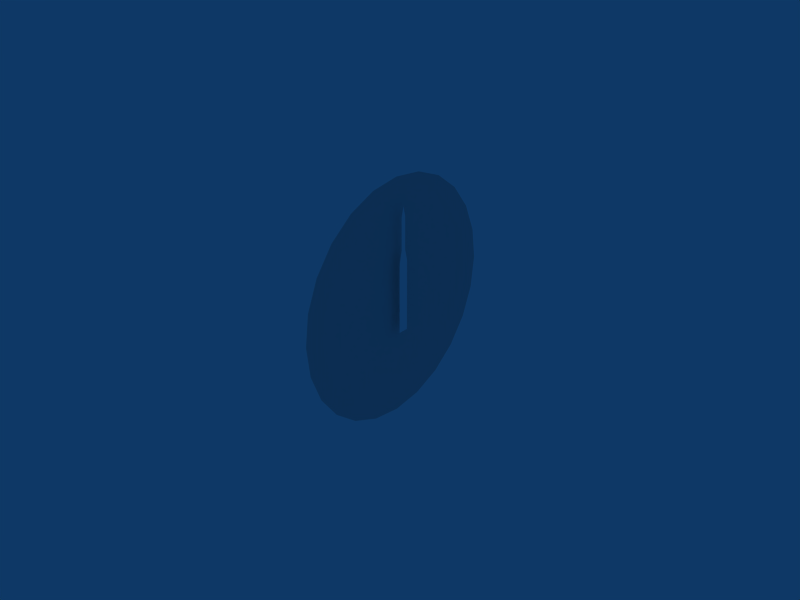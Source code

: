 # Source: asi.blend  (saved by Blender 2.49.2; exported with 4.5.12 LTS)
import bpy
from mathutils import Matrix  # noqa: F401  (used for matrix-valued properties, if any)

bpy.ops.wm.read_factory_settings(use_empty=True)
scene = bpy.context.scene
scene.name = 'Scene'

# ---- collections
col_collection_1 = bpy.data.collections.new('Collection 1'); scene.collection.children.link(col_collection_1)

# ---- materials (node trees are filled in below, after node groups)
mat_defaultwhite = bpy.data.materials.new('DefaultWhite')
mat_defaultwhite.alpha_threshold = 0.0
mat_defaultwhite.diffuse_color = (1.0, 1.0, 1.0, 1.0)
mat_defaultwhite.specular_color = (0.5, 0.5, 0.5)
mat_defaultwhite.roughness = 0.5
mat_defaultwhite.specular_intensity = 1.0
mat_defaultwhite.line_color = (0.0, 0.0, 0.0, 1.0)
mat_material_001 = bpy.data.materials.new('Material.001')
mat_material_001.alpha_threshold = 0.0
mat_material_001.roughness = 0.5
mat_material_001.line_color = (0.0, 0.0, 0.0, 1.0)

# ---- node groups
ng_auto_smooth = bpy.data.node_groups.new('Auto Smooth', 'GeometryNodeTree')
_s = ng_auto_smooth.interface.new_socket(name='Geometry', in_out='OUTPUT', socket_type='NodeSocketGeometry')
_s = ng_auto_smooth.interface.new_socket(name='Geometry', in_out='INPUT', socket_type='NodeSocketGeometry')
_s = ng_auto_smooth.interface.new_socket(name='Angle', in_out='INPUT', socket_type='NodeSocketFloat')
_s.subtype = 'ANGLE'
_s.min_value = 0.0
_s.max_value = 3.142
ng_auto_smooth.is_modifier = True
_N = ng_auto_smooth.nodes; _L = ng_auto_smooth.links
n0 = _N.new('NodeGroupOutput'); n0.name = 'Group Output'; n0.location = (480, -100)
n1 = _N.new('NodeGroupInput'); n1.name = 'Group Input'; n1.location = (-420, -300)
n2 = _N.new('NodeGroupInput'); n2.name = 'Group Input.001'; n2.location = (-60, -100)
n3 = _N.new('GeometryNodeSetShadeSmooth'); n3.name = 'Set Shade Smooth'; n3.location = (120, -100)
n3.domain = 'EDGE'
n4 = _N.new('GeometryNodeSetShadeSmooth'); n4.name = 'Set Shade Smooth.001'; n4.location = (300, -100)
n5 = _N.new('GeometryNodeInputMeshEdgeAngle'); n5.name = 'Edge Angle'; n5.location = (-420, -220)
n6 = _N.new('GeometryNodeInputEdgeSmooth'); n6.name = 'Is Edge Smooth'; n6.location = (-60, -160)
n7 = _N.new('GeometryNodeInputShadeSmooth'); n7.name = 'Is Face Smooth'; n7.location = (-240, -340)
n8 = _N.new('FunctionNodeBooleanMath'); n8.name = 'Boolean Math'; n8.location = (-60, -220)
n9 = _N.new('FunctionNodeCompare'); n9.name = 'Compare'; n9.location = (-240, -180)
n9.operation = 'LESS_EQUAL'
_L.new(n5.outputs[0], n9.inputs[0])
_L.new(n4.outputs[0], n0.inputs[0])
_L.new(n1.outputs[1], n9.inputs[1])
_L.new(n9.outputs[0], n8.inputs[0])
_L.new(n7.outputs[0], n8.inputs[1])
_L.new(n2.outputs[0], n3.inputs[0])
_L.new(n6.outputs[0], n3.inputs[1])
_L.new(n3.outputs[0], n4.inputs[0])
_L.new(n8.outputs[0], n3.inputs[2])
n0.is_active_output = True

# ---- material node trees

# ---- world
world_world = bpy.data.worlds.new('World'); scene.world = world_world
world_world.color = (0.05656, 0.2208, 0.4)
world_world.use_sun_shadow = False
world_world.sun_shadow_jitter_overblur = 0.0
world_world.cycles.sampling_method = 'MANUAL'
world_world.cycles.sample_map_resolution = 256

# ---- meshes
me_mesh = bpy.data.meshes.new('Mesh')
me_mesh.from_pydata([(0.0, 0.01353, -0.001537), (0.0, -0.006896, -0.001537), (0.0, -0.006896, 0.001537), (0.0, 0.01353, 0.001537), (0.0, 0.01697, 0.000726), (0.0, 0.01697, -0.000726), (0.0, 0.02625, -0.000726), (0.0, 0.02625, 0.000726), (0.0, 0.02917, 0.0)], [], [(0, 3, 2, 1), (3, 0, 5, 4), (5, 6, 8), (8, 7, 4), (8, 4, 5)])
_uv = me_mesh.uv_layers.new(name='UVTex')
_uv.uv.foreach_set('vector', [0.0, 0.0, 0.0, 0.0, 0.0, 0.0, 0.0, 0.0, 0.0, 0.0, 0.0, 0.0, 0.0, 0.0, 0.0, 0.0, 0.0, 0.0, 0.0, 0.0, 0.0, 0.0, 0.0, 0.0, 0.0, 0.0, 0.0, 0.0, 0.0, 0.0, 0.0, 0.0, 0.0, 0.0])
me_mesh.materials.append(mat_defaultwhite)
me_mesh.use_remesh_preserve_volume = False
me_mesh.use_remesh_preserve_attributes = False
me_mesh.use_mirror_vertex_groups = False
me_mesh.update()
me_mesh_002 = bpy.data.meshes.new('Mesh.002')
me_mesh_002.from_pydata([(-5.774e-08, 2.98e-08, 2.98e-08), (9.313e-10, -0.0173, -0.02996), (9.313e-10, -0.008954, -0.03342), (9.313e-10, 2.608e-08, -0.0346), (9.313e-10, 0.008954, -0.03342), (9.313e-10, 0.0173, -0.02996), (9.313e-10, 0.02446, -0.02446), (9.313e-10, 0.02996, -0.0173), (9.313e-10, 0.03342, -0.008954), (9.313e-10, 0.0346, 0.0), (9.313e-10, 0.03342, 0.008954), (9.313e-10, 0.02996, 0.0173), (9.313e-10, 0.02446, 0.02446), (9.313e-10, 0.0173, 0.02996), (9.313e-10, 0.008954, 0.03342), (9.313e-10, -1.49e-08, 0.0346), (9.313e-10, -0.008954, 0.03342), (9.313e-10, -0.0173, 0.02996), (9.313e-10, -0.02446, 0.02446), (9.313e-10, -0.02996, 0.0173), (9.313e-10, -0.03342, 0.008954), (9.313e-10, -0.0346, 0.0), (9.313e-10, -0.03342, -0.008954), (9.313e-10, -0.02446, -0.02446), (9.313e-10, -0.02996, -0.0173)], [], [(1, 0, 23), (14, 0, 13), (15, 0, 14), (16, 0, 15), (12, 0, 11), (13, 0, 12), (2, 0, 1), (11, 0, 10), (3, 0, 2), (22, 0, 21), (21, 0, 20), (5, 0, 4), (20, 0, 19), (6, 0, 5), (4, 0, 3), (10, 0, 9), (9, 0, 8), (8, 0, 7), (7, 0, 6), (23, 0, 24), (18, 0, 17), (17, 0, 16), (19, 0, 18), (24, 0, 22)])
me_mesh_002.polygons.foreach_set('use_smooth', [True] * 24)
_uv = me_mesh_002.uv_layers.new(name='UVTex')
_uv.uv.foreach_set('vector', [0.8451, 0.3007, 0.5, 0.5, 0.7818, 0.2182, 0.115, 0.6032, 0.5, 0.5, 0.1549, 0.6993, 0.1015, 0.5, 0.5, 0.5, 0.115, 0.6032, 0.115, 0.3968, 0.5, 0.5, 0.1015, 0.5, 0.2182, 0.7818, 0.5, 0.5, 0.3007, 0.8451, 0.1549, 0.6993, 0.5, 0.5, 0.2182, 0.7818, 0.885, 0.3969, 0.5, 0.5, 0.8451, 0.3007, 0.3007, 0.8451, 0.5, 0.5, 0.3968, 0.885, 0.8985, 0.5, 0.5, 0.5, 0.885, 0.3969, 0.6032, 0.115, 0.5, 0.5, 0.5, 0.1015, 0.5, 0.1015, 0.5, 0.5, 0.3969, 0.115, 0.8451, 0.6993, 0.5, 0.5, 0.885, 0.6032, 0.3969, 0.115, 0.5, 0.5, 0.3007, 0.1549, 0.7818, 0.7818, 0.5, 0.5, 0.8451, 0.6993, 0.885, 0.6032, 0.5, 0.5, 0.8985, 0.5, 0.3968, 0.885, 0.5, 0.5, 0.5, 0.8985, 0.5, 0.8985, 0.5, 0.5, 0.6031, 0.885, 0.6031, 0.885, 0.5, 0.5, 0.6993, 0.8451, 0.6993, 0.8451, 0.5, 0.5, 0.7818, 0.7818, 0.7818, 0.2182, 0.5, 0.5, 0.6993, 0.1549, 0.2182, 0.2182, 0.5, 0.5, 0.1549, 0.3007, 0.1549, 0.3007, 0.5, 0.5, 0.115, 0.3968, 0.3007, 0.1549, 0.5, 0.5, 0.2182, 0.2182, 0.6993, 0.1549, 0.5, 0.5, 0.6032, 0.115])
me_mesh_002.materials.append(mat_material_001)
me_mesh_002.use_remesh_preserve_volume = False
me_mesh_002.use_remesh_preserve_attributes = False
me_mesh_002.use_mirror_vertex_groups = False
me_mesh_002.update()

# ---- objects
ob_needle = bpy.data.objects.new('Needle', me_mesh)
ob_face = bpy.data.objects.new('face', me_mesh_002)

# ---- transforms, parenting, visibility, modifiers, constraints
ob_needle.location = (0.002501, 0.0, -0.002179)
ob_needle.rotation_euler = (1.571, 0.0, 0.0)
ob_needle.scale = (1.0, 1.1, 1.1)
ob_needle.lock_rotations_4d = False
ob_needle.empty_display_type = 'ARROWS'
ob_needle.lineart.crease_threshold = 0.0
_m = ob_needle.modifiers.new('Auto Smooth', 'NODES')
_m.node_group = ng_auto_smooth
_gi = [s.identifier for s in ng_auto_smooth.interface.items_tree if s.item_type == 'SOCKET' and s.in_out == 'INPUT']
_m[_gi[1]] = 0.7854  # Angle
ob_face.location = (0.0, 0.0, 0.0001038)
ob_face.rotation_euler = (1.571, 0.0, 0.0)
ob_face.scale = (1.0, 1.1, 1.1)
ob_face.lock_rotations_4d = False
ob_face.empty_display_type = 'ARROWS'
ob_face.lineart.crease_threshold = 0.0
_m = ob_face.modifiers.new('EdgeSplit', 'EDGE_SPLIT')
_m = ob_face.modifiers.new('Auto Smooth', 'NODES')
_m.node_group = ng_auto_smooth
_gi = [s.identifier for s in ng_auto_smooth.interface.items_tree if s.item_type == 'SOCKET' and s.in_out == 'INPUT']
_m[_gi[1]] = 0.9599  # Angle

# ---- collection membership
col_collection_1.objects.link(ob_needle)
col_collection_1.objects.link(ob_face)

# ---- scene / render settings (as saved in the file)
scene.frame_start = 1; scene.frame_end = 250; scene.frame_set(1)
scene.render.engine = 'BLENDER_EEVEE_NEXT'
scene.render.image_settings.file_format = 'JPEG'
scene.render.image_settings.color_mode = 'RGB'
scene.render.image_settings.compression = 90
scene.render.resolution_x = 800
scene.render.resolution_y = 600
scene.render.pixel_aspect_x = 100.0
scene.render.pixel_aspect_y = 100.0
scene.render.fps = 25
scene.render.dither_intensity = 0.0
scene.render.use_compositing = False
scene.render.use_sequencer = False
scene.render.bake_margin = 2
scene.render.bake_bias = 0.0
scene.render.use_stamp_time = False
scene.render.use_stamp_date = False
scene.render.use_stamp_frame = False
scene.render.use_stamp_camera = False
scene.render.use_stamp_scene = False
scene.render.use_stamp_filename = False
scene.render.use_stamp_render_time = False
scene.render.stamp_font_size = 0
scene.cycles.use_denoising = False
scene.cycles.samples = 10
scene.cycles.sampling_pattern = 'TABULATED_SOBOL'
scene.cycles.light_sampling_threshold = 0.0
scene.cycles.use_adaptive_sampling = False
scene.cycles.use_light_tree = False
scene.cycles.blur_glossy = 0.0
scene.cycles.volume_bounces = 1
scene.cycles.pixel_filter_type = 'GAUSSIAN'
scene.cycles.sample_clamp_indirect = 0.0
scene.view_settings.view_transform = 'Raw'
bpy.context.view_layer.update()

# ---- added for rendering (the .blend has no active camera): camera
cam_auto = bpy.data.cameras.new('AutoCamera')
cam_auto.lens = 50.0
cam_auto.sensor_width = 36.0
cam_auto.clip_end = 1000.0
ob_auto_camera = bpy.data.objects.new('AutoCamera', cam_auto)
scene.collection.objects.link(ob_auto_camera)
ob_auto_camera.location = (0.186295, -0.222054, 0.14814)
ob_auto_camera.rotation_euler = (1.09748, -7.21219e-08, 0.694738)
scene.camera = ob_auto_camera
bpy.context.view_layer.update()
